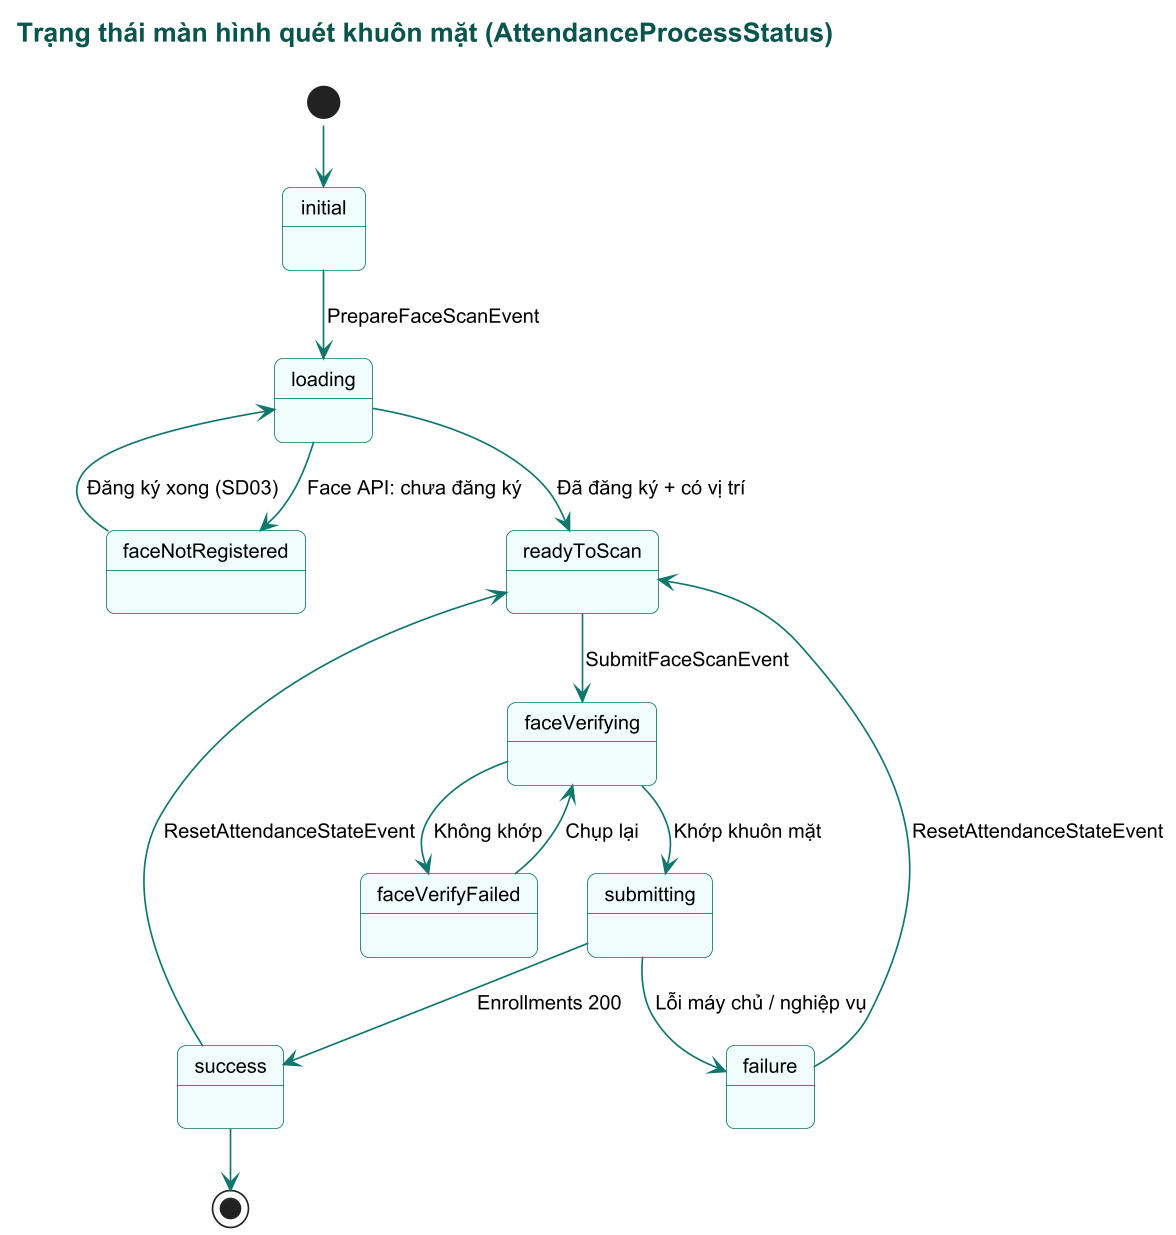

The diagram above was rendered by PlantUML. Its source (embedded in the PNG):
@startuml

!pragma layout smetana
skinparam dpi 160
skinparam defaultFontName Arial
skinparam defaultFontSize 12
skinparam shadowing false
skinparam roundCorner 10
skinparam titleFontSize 16
skinparam titleFontStyle bold
skinparam titleFontColor #0A544E
skinparam ArrowColor #0F766E
skinparam componentStyle rectangle
skinparam rectangle {
  BorderColor #0F766E
  BackgroundColor #FFFFFF
}
skinparam package {
  BorderColor #0A544E
  BackgroundColor #F0FDFA
  FontColor #0A544E
}
skinparam node {
  BorderColor #0A544E
  BackgroundColor #F8FAFC
}
skinparam database {
  BorderColor #0A544E
  BackgroundColor #ECFEFF
}
skinparam cloud {
  BorderColor #B45309
  BackgroundColor #FFFBEB
}
skinparam note {
  BackgroundColor #FFF8EC
  BorderColor #F59E0B
}
skinparam class {
  BorderColor #0F766E
  BackgroundColor #FFFFFF
  HeaderBackgroundColor #CCFBF1
  ArrowColor #0F766E
}
skinparam state {
  BorderColor #0F766E
  BackgroundColor #F0FDFA
  ArrowColor #0F766E
}


title Trạng thái màn hình quét khuôn mặt (AttendanceProcessStatus)
[*] --> initial
initial --> loading : PrepareFaceScanEvent
loading --> faceNotRegistered : Face API: chưa đăng ký
loading --> readyToScan : Đã đăng ký + có vị trí
faceNotRegistered --> loading : Đăng ký xong (SD03)
readyToScan --> faceVerifying : SubmitFaceScanEvent
faceVerifying --> faceVerifyFailed : Không khớp
faceVerifyFailed --> faceVerifying : Chụp lại
faceVerifying --> submitting : Khớp khuôn mặt
submitting --> success : Enrollments 200
submitting --> failure : Lỗi máy chủ / nghiệp vụ
success --> readyToScan : ResetAttendanceStateEvent
failure --> readyToScan : ResetAttendanceStateEvent
success --> [*]
@enduml